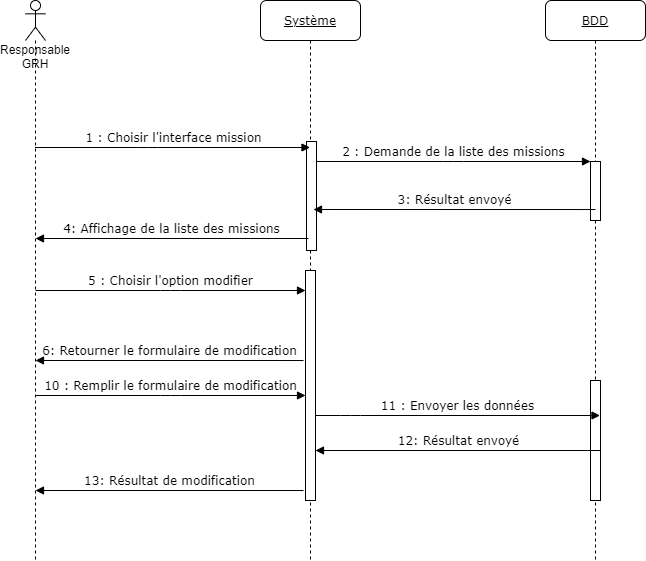

The diagram above was exported from draw.io. Its source (the exported page's mxGraphModel, read from the mxfile embedded in the PNG):
<mxGraphModel dx="1422" dy="705" grid="1" gridSize="10" guides="1" tooltips="1" connect="1" arrows="1" fold="1" page="1" pageScale="1" pageWidth="1100" pageHeight="850" background="#ffffff" math="0" shadow="0">
  <root>
    <mxCell id="0" />
    <mxCell id="1" parent="0" />
    <mxCell id="QNBxMRwScfz_-s4ISM5Y-1" value="&lt;u&gt;Système&lt;/u&gt;" style="shape=umlLifeline;perimeter=lifelinePerimeter;whiteSpace=wrap;html=1;container=1;collapsible=0;recursiveResize=0;outlineConnect=0;rounded=1;shadow=0;comic=0;labelBackgroundColor=none;strokeWidth=1;fontFamily=Verdana;fontSize=12;align=center;" vertex="1" parent="1">
      <mxGeometry x="325" y="80" width="100" height="560" as="geometry" />
    </mxCell>
    <mxCell id="QNBxMRwScfz_-s4ISM5Y-2" value="" style="html=1;points=[];perimeter=orthogonalPerimeter;rounded=0;shadow=0;comic=0;labelBackgroundColor=none;strokeWidth=1;fontFamily=Verdana;fontSize=12;align=center;" vertex="1" parent="QNBxMRwScfz_-s4ISM5Y-1">
      <mxGeometry x="46" y="141" width="10" height="109" as="geometry" />
    </mxCell>
    <mxCell id="QNBxMRwScfz_-s4ISM5Y-3" value="" style="html=1;points=[];perimeter=orthogonalPerimeter;rounded=0;shadow=0;comic=0;labelBackgroundColor=none;strokeWidth=1;fontFamily=Verdana;fontSize=12;align=center;" vertex="1" parent="QNBxMRwScfz_-s4ISM5Y-1">
      <mxGeometry x="45" y="270" width="10" height="230" as="geometry" />
    </mxCell>
    <mxCell id="QNBxMRwScfz_-s4ISM5Y-4" value="&lt;u&gt;BDD&lt;/u&gt;" style="shape=umlLifeline;perimeter=lifelinePerimeter;whiteSpace=wrap;html=1;container=1;collapsible=0;recursiveResize=0;outlineConnect=0;rounded=1;shadow=0;comic=0;labelBackgroundColor=none;strokeWidth=1;fontFamily=Verdana;fontSize=12;align=center;" vertex="1" parent="1">
      <mxGeometry x="610" y="80" width="100" height="560" as="geometry" />
    </mxCell>
    <mxCell id="QNBxMRwScfz_-s4ISM5Y-5" value="" style="html=1;points=[];perimeter=orthogonalPerimeter;rounded=0;shadow=0;comic=0;labelBackgroundColor=none;strokeWidth=1;fontFamily=Verdana;fontSize=12;align=center;" vertex="1" parent="QNBxMRwScfz_-s4ISM5Y-4">
      <mxGeometry x="45" y="161" width="10" height="59" as="geometry" />
    </mxCell>
    <mxCell id="QNBxMRwScfz_-s4ISM5Y-6" value="" style="html=1;points=[];perimeter=orthogonalPerimeter;rounded=0;shadow=0;comic=0;labelBackgroundColor=none;strokeWidth=1;fontFamily=Verdana;fontSize=12;align=center;" vertex="1" parent="QNBxMRwScfz_-s4ISM5Y-4">
      <mxGeometry x="45" y="380" width="10" height="120" as="geometry" />
    </mxCell>
    <mxCell id="QNBxMRwScfz_-s4ISM5Y-7" value="3: Résultat envoyé" style="html=1;verticalAlign=bottom;endArrow=block;labelBackgroundColor=none;fontFamily=Verdana;fontSize=12;edgeStyle=elbowEdgeStyle;elbow=vertical;exitX=0.5;exitY=0.814;exitDx=0;exitDy=0;exitPerimeter=0;" edge="1" parent="1" source="QNBxMRwScfz_-s4ISM5Y-5">
      <mxGeometry relative="1" as="geometry">
        <mxPoint x="625" y="289.0160000000001" as="sourcePoint" />
        <mxPoint x="378" y="289" as="targetPoint" />
      </mxGeometry>
    </mxCell>
    <mxCell id="QNBxMRwScfz_-s4ISM5Y-8" value="1 : Choisir l'interface mission" style="html=1;verticalAlign=bottom;endArrow=block;labelBackgroundColor=none;fontFamily=Verdana;fontSize=12;edgeStyle=elbowEdgeStyle;elbow=vertical;" edge="1" parent="1" target="QNBxMRwScfz_-s4ISM5Y-1">
      <mxGeometry relative="1" as="geometry">
        <mxPoint x="99.5" y="227" as="sourcePoint" />
        <mxPoint x="285" y="227" as="targetPoint" />
      </mxGeometry>
    </mxCell>
    <mxCell id="QNBxMRwScfz_-s4ISM5Y-9" value="2 : Demande de la liste des missions" style="html=1;verticalAlign=bottom;endArrow=block;entryX=0;entryY=0;labelBackgroundColor=none;fontFamily=Verdana;fontSize=12;edgeStyle=elbowEdgeStyle;elbow=vertical;" edge="1" parent="1" source="QNBxMRwScfz_-s4ISM5Y-2" target="QNBxMRwScfz_-s4ISM5Y-5">
      <mxGeometry relative="1" as="geometry">
        <mxPoint x="370" y="200" as="sourcePoint" />
      </mxGeometry>
    </mxCell>
    <mxCell id="QNBxMRwScfz_-s4ISM5Y-10" value="Responsable GRH" style="shape=umlLifeline;participant=umlActor;perimeter=lifelinePerimeter;whiteSpace=wrap;html=1;container=1;collapsible=0;recursiveResize=0;verticalAlign=top;spacingTop=36;outlineConnect=0;size=40;" vertex="1" parent="1">
      <mxGeometry x="90" y="80" width="20" height="560" as="geometry" />
    </mxCell>
    <mxCell id="QNBxMRwScfz_-s4ISM5Y-11" value="4: Affichage de la liste des missions" style="html=1;verticalAlign=bottom;endArrow=block;labelBackgroundColor=none;fontFamily=Verdana;fontSize=12;edgeStyle=elbowEdgeStyle;elbow=vertical;" edge="1" parent="1">
      <mxGeometry relative="1" as="geometry">
        <mxPoint x="373" y="318" as="sourcePoint" />
        <mxPoint x="100" y="318" as="targetPoint" />
      </mxGeometry>
    </mxCell>
    <mxCell id="QNBxMRwScfz_-s4ISM5Y-12" value="5 : Choisir l'option modifier" style="html=1;verticalAlign=bottom;endArrow=block;labelBackgroundColor=none;fontFamily=Verdana;fontSize=12;edgeStyle=elbowEdgeStyle;elbow=vertical;" edge="1" parent="1">
      <mxGeometry relative="1" as="geometry">
        <mxPoint x="100" y="370" as="sourcePoint" />
        <mxPoint x="370" y="370" as="targetPoint" />
      </mxGeometry>
    </mxCell>
    <mxCell id="QNBxMRwScfz_-s4ISM5Y-13" value="6: Retourner le formulaire de modification" style="html=1;verticalAlign=bottom;endArrow=block;labelBackgroundColor=none;fontFamily=Verdana;fontSize=12;edgeStyle=elbowEdgeStyle;elbow=vertical;exitX=0.2;exitY=0.744;exitDx=0;exitDy=0;exitPerimeter=0;" edge="1" parent="1">
      <mxGeometry relative="1" as="geometry">
        <mxPoint x="368" y="440.0160000000001" as="sourcePoint" />
        <mxPoint x="100" y="440" as="targetPoint" />
      </mxGeometry>
    </mxCell>
    <mxCell id="QNBxMRwScfz_-s4ISM5Y-14" value="10 : Remplir le formulaire de modification" style="html=1;verticalAlign=bottom;endArrow=block;labelBackgroundColor=none;fontFamily=Verdana;fontSize=12;edgeStyle=elbowEdgeStyle;elbow=vertical;" edge="1" parent="1">
      <mxGeometry relative="1" as="geometry">
        <mxPoint x="100" y="475" as="sourcePoint" />
        <mxPoint x="370" y="475" as="targetPoint" />
      </mxGeometry>
    </mxCell>
    <mxCell id="QNBxMRwScfz_-s4ISM5Y-15" value="11 : Envoyer les données" style="html=1;verticalAlign=bottom;endArrow=block;labelBackgroundColor=none;fontFamily=Verdana;fontSize=12;edgeStyle=elbowEdgeStyle;elbow=vertical;" edge="1" parent="1">
      <mxGeometry relative="1" as="geometry">
        <mxPoint x="380" y="495" as="sourcePoint" />
        <mxPoint x="664.5" y="495" as="targetPoint" />
        <Array as="points">
          <mxPoint x="415" y="495" />
        </Array>
      </mxGeometry>
    </mxCell>
    <mxCell id="QNBxMRwScfz_-s4ISM5Y-16" value="12: Résultat envoyé" style="html=1;verticalAlign=bottom;endArrow=block;labelBackgroundColor=none;fontFamily=Verdana;fontSize=12;edgeStyle=elbowEdgeStyle;elbow=vertical;" edge="1" parent="1">
      <mxGeometry relative="1" as="geometry">
        <mxPoint x="664.5" y="530.0023809523809" as="sourcePoint" />
        <mxPoint x="380" y="530.0023809523809" as="targetPoint" />
      </mxGeometry>
    </mxCell>
    <mxCell id="QNBxMRwScfz_-s4ISM5Y-17" value="13: Résultat de modification" style="html=1;verticalAlign=bottom;endArrow=block;labelBackgroundColor=none;fontFamily=Verdana;fontSize=12;edgeStyle=elbowEdgeStyle;elbow=vertical;exitX=0.2;exitY=0.744;exitDx=0;exitDy=0;exitPerimeter=0;" edge="1" parent="1">
      <mxGeometry relative="1" as="geometry">
        <mxPoint x="368" y="570.0160000000001" as="sourcePoint" />
        <mxPoint x="100" y="570" as="targetPoint" />
      </mxGeometry>
    </mxCell>
  </root>
</mxGraphModel>